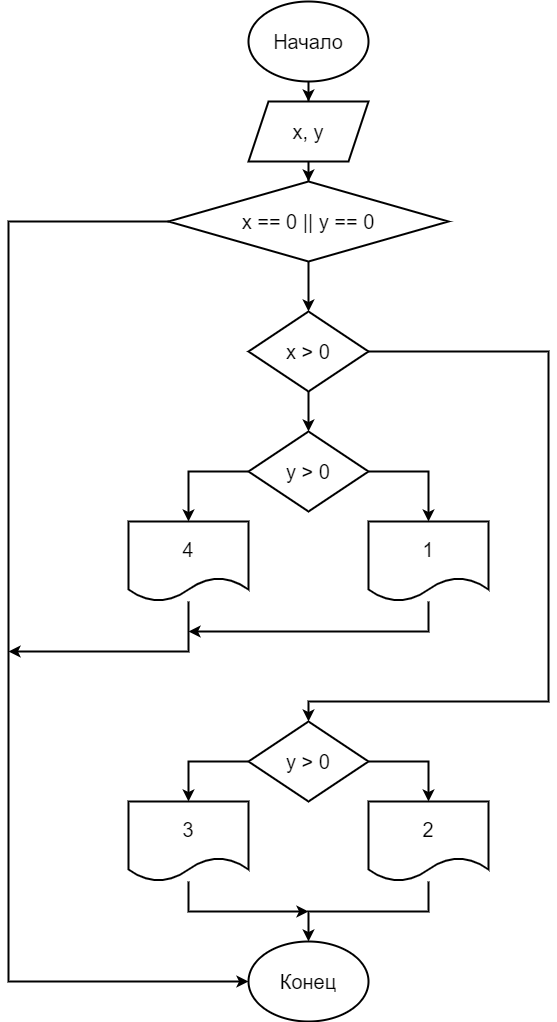

The diagram above was exported from draw.io. Its source (the exported page's mxGraphModel, read from the mxfile embedded in the PNG):
<mxGraphModel dx="1422" dy="762" grid="1" gridSize="10" guides="1" tooltips="1" connect="1" arrows="1" fold="1" page="1" pageScale="1" pageWidth="827" pageHeight="1169" math="0" shadow="0">
  <root>
    <mxCell id="0" />
    <mxCell id="1" parent="0" />
    <mxCell id="7SUE5gCVOXRFz9ON--oS-3" style="edgeStyle=orthogonalEdgeStyle;rounded=0;orthogonalLoop=1;jettySize=auto;html=1;entryX=0.5;entryY=0;entryDx=0;entryDy=0;fontSize=20;strokeWidth=2;" edge="1" parent="1" source="7SUE5gCVOXRFz9ON--oS-1" target="7SUE5gCVOXRFz9ON--oS-2">
      <mxGeometry relative="1" as="geometry" />
    </mxCell>
    <mxCell id="7SUE5gCVOXRFz9ON--oS-1" value="Начало" style="ellipse;whiteSpace=wrap;html=1;strokeWidth=2;fontSize=20;" vertex="1" parent="1">
      <mxGeometry x="360" y="40" width="120" height="80" as="geometry" />
    </mxCell>
    <mxCell id="7SUE5gCVOXRFz9ON--oS-5" style="edgeStyle=orthogonalEdgeStyle;rounded=0;orthogonalLoop=1;jettySize=auto;html=1;entryX=0.5;entryY=0;entryDx=0;entryDy=0;fontSize=20;strokeWidth=2;" edge="1" parent="1" source="7SUE5gCVOXRFz9ON--oS-2" target="7SUE5gCVOXRFz9ON--oS-4">
      <mxGeometry relative="1" as="geometry" />
    </mxCell>
    <mxCell id="7SUE5gCVOXRFz9ON--oS-2" value="x, y" style="shape=parallelogram;perimeter=parallelogramPerimeter;whiteSpace=wrap;html=1;fixedSize=1;fontSize=20;strokeWidth=2;" vertex="1" parent="1">
      <mxGeometry x="360" y="140" width="120" height="60" as="geometry" />
    </mxCell>
    <mxCell id="7SUE5gCVOXRFz9ON--oS-8" style="edgeStyle=orthogonalEdgeStyle;rounded=0;orthogonalLoop=1;jettySize=auto;html=1;entryX=0.5;entryY=0;entryDx=0;entryDy=0;fontSize=20;strokeWidth=2;" edge="1" parent="1" source="7SUE5gCVOXRFz9ON--oS-4" target="7SUE5gCVOXRFz9ON--oS-7">
      <mxGeometry relative="1" as="geometry" />
    </mxCell>
    <mxCell id="7SUE5gCVOXRFz9ON--oS-15" style="edgeStyle=orthogonalEdgeStyle;rounded=0;orthogonalLoop=1;jettySize=auto;html=1;fontSize=20;strokeWidth=2;entryX=0;entryY=0.5;entryDx=0;entryDy=0;" edge="1" parent="1" source="7SUE5gCVOXRFz9ON--oS-4" target="7SUE5gCVOXRFz9ON--oS-27">
      <mxGeometry relative="1" as="geometry">
        <mxPoint x="120" y="990" as="targetPoint" />
        <Array as="points">
          <mxPoint x="120" y="260" />
          <mxPoint x="120" y="1020" />
        </Array>
      </mxGeometry>
    </mxCell>
    <mxCell id="7SUE5gCVOXRFz9ON--oS-4" value="x == 0 || y == 0" style="rhombus;whiteSpace=wrap;html=1;fontSize=20;strokeWidth=2;" vertex="1" parent="1">
      <mxGeometry x="280" y="220" width="280" height="80" as="geometry" />
    </mxCell>
    <mxCell id="7SUE5gCVOXRFz9ON--oS-10" style="edgeStyle=orthogonalEdgeStyle;rounded=0;orthogonalLoop=1;jettySize=auto;html=1;entryX=0.5;entryY=0;entryDx=0;entryDy=0;fontSize=20;strokeWidth=2;" edge="1" parent="1" source="7SUE5gCVOXRFz9ON--oS-7" target="7SUE5gCVOXRFz9ON--oS-9">
      <mxGeometry relative="1" as="geometry" />
    </mxCell>
    <mxCell id="7SUE5gCVOXRFz9ON--oS-18" style="edgeStyle=orthogonalEdgeStyle;rounded=0;orthogonalLoop=1;jettySize=auto;html=1;fontSize=20;strokeWidth=2;entryX=0.5;entryY=0;entryDx=0;entryDy=0;" edge="1" parent="1" source="7SUE5gCVOXRFz9ON--oS-7" target="7SUE5gCVOXRFz9ON--oS-19">
      <mxGeometry relative="1" as="geometry">
        <mxPoint x="420" y="760" as="targetPoint" />
        <Array as="points">
          <mxPoint x="660" y="390" />
          <mxPoint x="660" y="740" />
          <mxPoint x="420" y="740" />
        </Array>
      </mxGeometry>
    </mxCell>
    <mxCell id="7SUE5gCVOXRFz9ON--oS-7" value="x &amp;gt; 0" style="rhombus;whiteSpace=wrap;html=1;fontSize=20;strokeWidth=2;" vertex="1" parent="1">
      <mxGeometry x="360" y="350" width="120" height="80" as="geometry" />
    </mxCell>
    <mxCell id="7SUE5gCVOXRFz9ON--oS-12" style="edgeStyle=orthogonalEdgeStyle;rounded=0;orthogonalLoop=1;jettySize=auto;html=1;entryX=0.5;entryY=0;entryDx=0;entryDy=0;fontSize=20;strokeWidth=2;" edge="1" parent="1" source="7SUE5gCVOXRFz9ON--oS-9" target="7SUE5gCVOXRFz9ON--oS-11">
      <mxGeometry relative="1" as="geometry">
        <Array as="points">
          <mxPoint x="300" y="510" />
        </Array>
      </mxGeometry>
    </mxCell>
    <mxCell id="7SUE5gCVOXRFz9ON--oS-14" style="edgeStyle=orthogonalEdgeStyle;rounded=0;orthogonalLoop=1;jettySize=auto;html=1;entryX=0.5;entryY=0;entryDx=0;entryDy=0;fontSize=20;strokeWidth=2;" edge="1" parent="1" source="7SUE5gCVOXRFz9ON--oS-9" target="7SUE5gCVOXRFz9ON--oS-13">
      <mxGeometry relative="1" as="geometry">
        <Array as="points">
          <mxPoint x="540" y="510" />
        </Array>
      </mxGeometry>
    </mxCell>
    <mxCell id="7SUE5gCVOXRFz9ON--oS-9" value="y &amp;gt; 0" style="rhombus;whiteSpace=wrap;html=1;fontSize=20;strokeWidth=2;" vertex="1" parent="1">
      <mxGeometry x="360" y="470" width="120" height="80" as="geometry" />
    </mxCell>
    <mxCell id="7SUE5gCVOXRFz9ON--oS-16" style="edgeStyle=orthogonalEdgeStyle;rounded=0;orthogonalLoop=1;jettySize=auto;html=1;fontSize=20;strokeWidth=2;" edge="1" parent="1" source="7SUE5gCVOXRFz9ON--oS-11">
      <mxGeometry relative="1" as="geometry">
        <mxPoint x="120" y="690" as="targetPoint" />
        <Array as="points">
          <mxPoint x="300" y="690" />
        </Array>
      </mxGeometry>
    </mxCell>
    <mxCell id="7SUE5gCVOXRFz9ON--oS-11" value="4" style="shape=document;whiteSpace=wrap;html=1;boundedLbl=1;fontSize=20;strokeWidth=2;" vertex="1" parent="1">
      <mxGeometry x="240" y="560" width="120" height="80" as="geometry" />
    </mxCell>
    <mxCell id="7SUE5gCVOXRFz9ON--oS-17" style="edgeStyle=orthogonalEdgeStyle;rounded=0;orthogonalLoop=1;jettySize=auto;html=1;fontSize=20;strokeWidth=2;" edge="1" parent="1" source="7SUE5gCVOXRFz9ON--oS-13">
      <mxGeometry relative="1" as="geometry">
        <mxPoint x="300" y="670" as="targetPoint" />
        <Array as="points">
          <mxPoint x="540" y="670" />
        </Array>
      </mxGeometry>
    </mxCell>
    <mxCell id="7SUE5gCVOXRFz9ON--oS-13" value="1" style="shape=document;whiteSpace=wrap;html=1;boundedLbl=1;fontSize=20;strokeWidth=2;" vertex="1" parent="1">
      <mxGeometry x="480" y="560" width="120" height="80" as="geometry" />
    </mxCell>
    <mxCell id="7SUE5gCVOXRFz9ON--oS-23" style="edgeStyle=orthogonalEdgeStyle;rounded=0;orthogonalLoop=1;jettySize=auto;html=1;fontSize=20;strokeWidth=2;" edge="1" parent="1" source="7SUE5gCVOXRFz9ON--oS-19" target="7SUE5gCVOXRFz9ON--oS-21">
      <mxGeometry relative="1" as="geometry">
        <Array as="points">
          <mxPoint x="300" y="800" />
        </Array>
      </mxGeometry>
    </mxCell>
    <mxCell id="7SUE5gCVOXRFz9ON--oS-24" style="edgeStyle=orthogonalEdgeStyle;rounded=0;orthogonalLoop=1;jettySize=auto;html=1;fontSize=20;strokeWidth=2;" edge="1" parent="1" source="7SUE5gCVOXRFz9ON--oS-19" target="7SUE5gCVOXRFz9ON--oS-22">
      <mxGeometry relative="1" as="geometry">
        <Array as="points">
          <mxPoint x="540" y="800" />
        </Array>
      </mxGeometry>
    </mxCell>
    <mxCell id="7SUE5gCVOXRFz9ON--oS-19" value="y &amp;gt; 0" style="rhombus;whiteSpace=wrap;html=1;fontSize=20;strokeWidth=2;" vertex="1" parent="1">
      <mxGeometry x="360" y="760" width="120" height="80" as="geometry" />
    </mxCell>
    <mxCell id="7SUE5gCVOXRFz9ON--oS-26" style="edgeStyle=orthogonalEdgeStyle;rounded=0;orthogonalLoop=1;jettySize=auto;html=1;fontSize=20;strokeWidth=2;" edge="1" parent="1" source="7SUE5gCVOXRFz9ON--oS-21">
      <mxGeometry relative="1" as="geometry">
        <mxPoint x="420" y="950" as="targetPoint" />
        <Array as="points">
          <mxPoint x="300" y="950" />
        </Array>
      </mxGeometry>
    </mxCell>
    <mxCell id="7SUE5gCVOXRFz9ON--oS-21" value="3" style="shape=document;whiteSpace=wrap;html=1;boundedLbl=1;fontSize=20;strokeWidth=2;" vertex="1" parent="1">
      <mxGeometry x="240" y="840" width="120" height="80" as="geometry" />
    </mxCell>
    <mxCell id="7SUE5gCVOXRFz9ON--oS-25" style="edgeStyle=orthogonalEdgeStyle;rounded=0;orthogonalLoop=1;jettySize=auto;html=1;fontSize=20;strokeWidth=2;entryX=0.5;entryY=0;entryDx=0;entryDy=0;" edge="1" parent="1" source="7SUE5gCVOXRFz9ON--oS-22" target="7SUE5gCVOXRFz9ON--oS-27">
      <mxGeometry relative="1" as="geometry">
        <mxPoint x="420" y="1001" as="targetPoint" />
      </mxGeometry>
    </mxCell>
    <mxCell id="7SUE5gCVOXRFz9ON--oS-22" value="2" style="shape=document;whiteSpace=wrap;html=1;boundedLbl=1;fontSize=20;strokeWidth=2;" vertex="1" parent="1">
      <mxGeometry x="480" y="840" width="120" height="80" as="geometry" />
    </mxCell>
    <mxCell id="7SUE5gCVOXRFz9ON--oS-27" value="Конец" style="ellipse;whiteSpace=wrap;html=1;strokeWidth=2;fontSize=20;" vertex="1" parent="1">
      <mxGeometry x="360" y="980" width="120" height="80" as="geometry" />
    </mxCell>
  </root>
</mxGraphModel>